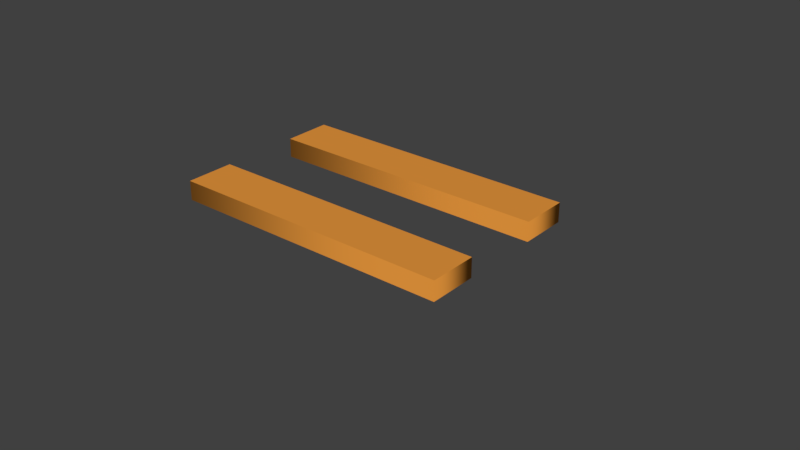 # Source: equal.blend  (saved by Blender 2.79.0; exported with 4.5.12 LTS)
import bpy
from mathutils import Matrix  # noqa: F401  (used for matrix-valued properties, if any)

bpy.ops.wm.read_factory_settings(use_empty=True)
scene = bpy.context.scene
scene.name = 'Scene'

# ---- collections
col_collection_1 = bpy.data.collections.new('Collection 1'); scene.collection.children.link(col_collection_1)

# ---- materials (node trees are filled in below, after node groups)
mat_material_001 = bpy.data.materials.new('Material.001')
mat_material_001.alpha_threshold = 0.0
mat_material_001.use_transparent_shadow = False
mat_material_001.diffuse_color = (0.8, 0.3085, 0.04656, 1.0)
mat_material_001.roughness = 0.5

# ---- material node trees

# ---- world
world_world = bpy.data.worlds.new('World'); scene.world = world_world
world_world.color = (0.05088, 0.05088, 0.05088)
world_world.use_sun_shadow = False
world_world.sun_shadow_jitter_overblur = 0.0
world_world.cycles.sampling_method = 'MANUAL'

# ---- curves / text
txt_text = bpy.data.curves.new('Text', 'FONT')
txt_text.dimensions = '2D'
txt_text.body = '='
txt_text.materials.append(mat_material_001)
txt_text.use_path_clamp = True
txt_text.bevel_resolution = 0
txt_text.extrude = 0.013
txt_text.size = 0.3169
txt_text.offset_x = -0.0679
txt_text.offset_y = -0.0748
txt_text.underline_height = 0.8

# ---- objects
ob_text = bpy.data.objects.new('Text', txt_text)

# ---- transforms, parenting, visibility, modifiers, constraints
ob_text.location = (0.0, 0.0, 0.0)
ob_text.scale = (9.862, 9.72, 3.846)
ob_text.lineart.crease_threshold = 0.0

# ---- collection membership
col_collection_1.objects.link(ob_text)

# ---- scene / render settings (as saved in the file)
scene.frame_start = 1; scene.frame_end = 250; scene.frame_set(1)
scene.render.engine = 'BLENDER_EEVEE_NEXT'
scene.render.resolution_percentage = 50
scene.render.dither_intensity = 0.0
scene.cycles.use_denoising = False
scene.cycles.samples = 128
scene.cycles.sampling_pattern = 'TABULATED_SOBOL'
scene.cycles.use_adaptive_sampling = False
scene.cycles.use_light_tree = False
scene.cycles.blur_glossy = 0.0
scene.cycles.sample_clamp_indirect = 0.0
scene.view_settings.view_transform = 'Standard'
bpy.context.view_layer.update()

# ---- added for rendering (the .blend has no active camera and no usable light): camera, sun
cam_auto = bpy.data.cameras.new('AutoCamera')
cam_auto.lens = 50.0
cam_auto.sensor_width = 36.0
cam_auto.clip_end = 1000.0
ob_auto_camera = bpy.data.objects.new('AutoCamera', cam_auto)
scene.collection.objects.link(ob_auto_camera)
ob_auto_camera.location = (3.33572, -3.14168, 2.26679)
ob_auto_camera.rotation_euler = (1.09748, -7.21219e-08, 0.694738)
scene.camera = ob_auto_camera
light_auto_sun = bpy.data.lights.new('AutoSun', 'SUN')
light_auto_sun.energy = 3.0
light_auto_sun.angle = 0.0523599
ob_auto_sun = bpy.data.objects.new('AutoSun', light_auto_sun)
scene.collection.objects.link(ob_auto_sun)
ob_auto_sun.rotation_euler = (0.872665, 0.174533, 0.523599)
bpy.context.view_layer.update()
